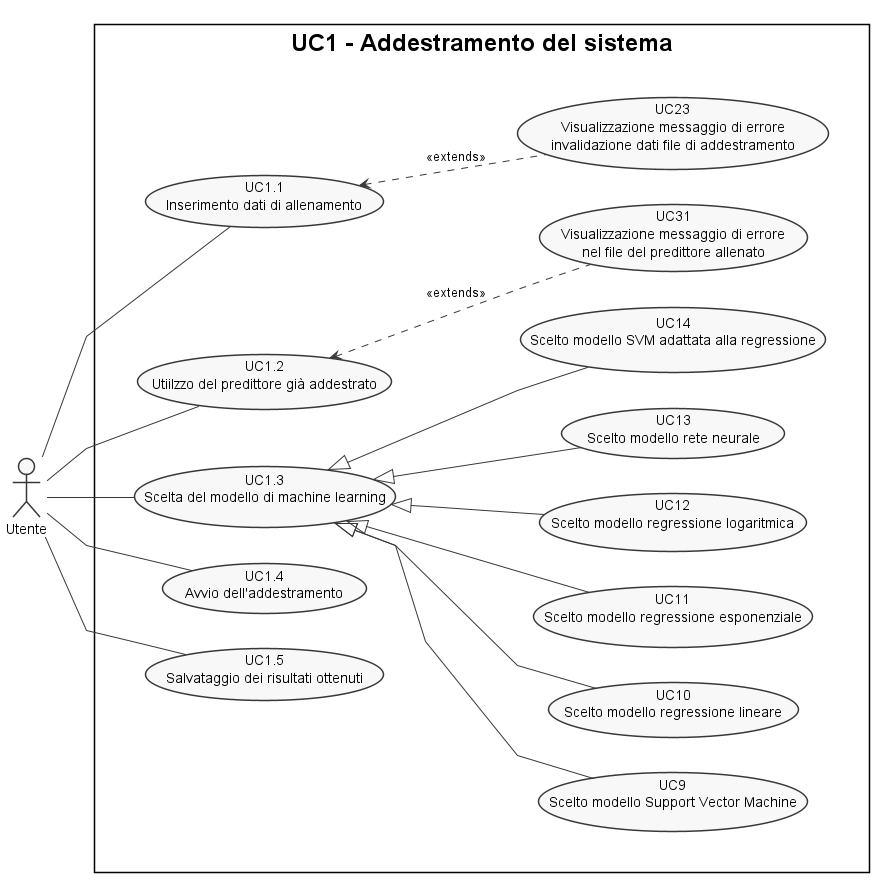

The diagram above was rendered by PlantUML. Its source (embedded in the PNG):
@startuml uc1
!include ../style.pu

skinparam RectangleFontSize 24

actor :Utente: as A

rectangle "UC1 - Addestramento del sistema"{
  together {
    usecase (UC1.1) as "UC1.1\n Inserimento dati di allenamento"
    usecase (UC1.2) as "UC1.2\n Utiilzzo del predittore già addestrato"
    usecase (UC1.3) as "UC1.3\n Scelta del modello di machine learning\n"
    usecase (UC1.4) as "UC1.4\n Avvio dell'addestramento"
    usecase (UC1.5) as "UC1.5\n Salvataggio dei risultati ottenuti"
    usecase (UC23) as "UC23\n Visualizzazione messaggio di errore\n invalidazione dati file di addestramento"
    usecase (UC31) as "UC31\n  Visualizzazione messaggio di errore\n nel file del predittore allenato"
    usecase (UC9) as "UC9\n Scelto modello Support Vector Machine"
    usecase (UC10) as "UC10\n Scelto modello regressione lineare"
    usecase (UC11) as "UC11\n Scelto modello regressione esponenziale"
    usecase (UC12) as "UC12\n Scelto modello regressione logaritmica"
    usecase (UC13) as "UC13\n Scelto modello rete neurale"
    usecase (UC14) as "UC14\n Scelto modello SVM adattata alla regressione"
  }
}

:A: -- (UC1.1)
:A: -- (UC1.2)
:A: -- (UC1.3)
:A: -- (UC1.4)
:A: -- (UC1.5)

(UC1.1) <.. (UC23) : <<extends>>
(UC1.2) <.. (UC31) : <<extends>>
(UC1.3) <|-- (UC9)
(UC1.3) <|-- (UC10)
(UC1.3) <|-- (UC11)
(UC1.3) <|-- (UC12)
(UC1.3) <|-- (UC13)
(UC1.3) <|-- (UC14)

@enduml